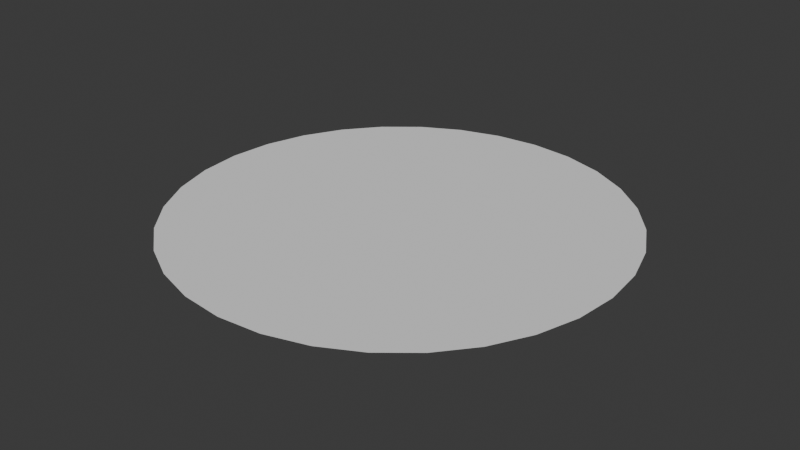 # Source: pratos.blend  (saved by Blender 4.4.32; exported with 4.5.12 LTS)
import bpy
from mathutils import Matrix  # noqa: F401  (used for matrix-valued properties, if any)

bpy.ops.wm.read_factory_settings(use_empty=True)
scene = bpy.context.scene
scene.name = 'Scene'

# ---- collections
col_collection = bpy.data.collections.new('Collection'); scene.collection.children.link(col_collection)

# ---- world
world_world = bpy.data.worlds.new('World'); scene.world = world_world
world_world.use_nodes = True; world_world.node_tree.nodes.clear()
_N = world_world.node_tree.nodes; _L = world_world.node_tree.links
n0 = _N.new('ShaderNodeOutputWorld'); n0.name = 'World Output'; n0.location = (300, 300)
n1 = _N.new('ShaderNodeBackground'); n1.name = 'Background'; n1.location = (10, 300)
n1.inputs[0].default_value = (0.05088, 0.05088, 0.05088, 1.0)
_L.new(n1.outputs[0], n0.inputs[0])
n0.is_active_output = True
world_world.color = (0.05088, 0.05088, 0.05088)
world_world.sun_shadow_jitter_overblur = 0.0

# ---- meshes
me_circle = bpy.data.meshes.new('Circle')
me_circle.from_pydata([(-1.883e-09, 0.8445, 0.0), (-0.1648, 0.8283, 0.0), (-0.3232, 0.7802, 0.0), (-0.4692, 0.7022, 0.0), (-0.5971, 0.5971, 0.0), (-0.7022, 0.4692, 0.0), (-0.7802, 0.3232, 0.0), (-0.8283, 0.1648, 0.0), (-0.8445, 2.317e-09, 0.0), (-0.8283, -0.1648, 0.0), (-0.7802, -0.3232, 0.0), (-0.7022, -0.4692, 0.0), (-0.5971, -0.5971, 0.0), (-0.4692, -0.7022, 0.0), (-0.3232, -0.7802, 0.0), (-0.1648, -0.8283, 0.0), (-1.883e-09, -0.8445, 0.0), (0.1648, -0.8283, 0.0), (0.3232, -0.7802, 0.0), (0.4692, -0.7022, 0.0), (0.5971, -0.5971, 0.0), (0.7022, -0.4692, 0.0), (0.7802, -0.3232, 0.0), (0.8283, -0.1648, 0.0), (0.8445, 2.317e-09, 0.0), (0.8283, 0.1648, 0.0), (0.7802, 0.3232, 0.0), (0.7022, 0.4692, 0.0), (0.5971, 0.5971, 0.0), (0.4692, 0.7022, 0.0), (0.3232, 0.7802, 0.0), (0.1648, 0.8283, 0.0), (-0.1951, 0.9808, 0.06516), (0.0, 1.0, 0.06516), (-0.3827, 0.9239, 0.06516), (-0.5556, 0.8315, 0.06516), (-0.7071, 0.7071, 0.06516), (-0.8315, 0.5556, 0.06516), (-0.9239, 0.3827, 0.06516), (-0.9808, 0.1951, 0.06516), (-1.0, 0.0, 0.06516), (-0.9808, -0.1951, 0.06516), (-0.9239, -0.3827, 0.06516), (-0.8315, -0.5556, 0.06516), (-0.7071, -0.7071, 0.06516), (-0.5556, -0.8315, 0.06516), (-0.3827, -0.9239, 0.06516), (-0.1951, -0.9808, 0.06516), (0.0, -1.0, 0.06516), (0.1951, -0.9808, 0.06516), (0.3827, -0.9239, 0.06516), (0.5556, -0.8315, 0.06516), (0.7071, -0.7071, 0.06516), (0.8315, -0.5556, 0.06516), (0.9239, -0.3827, 0.06516), (0.9808, -0.1951, 0.06516), (1.0, 0.0, 0.06516), (0.9808, 0.1951, 0.06516), (0.9239, 0.3827, 0.06516), (0.8315, 0.5556, 0.06516), (0.7071, 0.7071, 0.06516), (0.5556, 0.8315, 0.06516), (0.3827, 0.9239, 0.06516), (0.1951, 0.9808, 0.06516)], [], [(1, 0, 31, 30, 29, 28, 27, 26, 25, 24, 23, 22, 21, 20, 19, 18, 17, 16, 15, 14, 13, 12, 11, 10, 9, 8, 7, 6, 5, 4, 3, 2), (32, 34, 35, 36, 37, 38, 39, 40, 41, 42, 43, 44, 45, 46, 47, 48, 49, 50, 51, 52, 53, 54, 55, 56, 57, 58, 59, 60, 61, 62, 63, 33), (18, 19, 51, 50), (5, 6, 38, 37), (19, 20, 52, 51), (6, 7, 39, 38), (20, 21, 53, 52), (7, 8, 40, 39), (21, 22, 54, 53), (8, 9, 41, 40), (22, 23, 55, 54), (9, 10, 42, 41), (23, 24, 56, 55), (10, 11, 43, 42), (24, 25, 57, 56), (11, 12, 44, 43), (25, 26, 58, 57), (12, 13, 45, 44), (26, 27, 59, 58), (13, 14, 46, 45), (0, 1, 32, 33), (27, 28, 60, 59), (14, 15, 47, 46), (1, 2, 34, 32), (28, 29, 61, 60), (15, 16, 48, 47), (2, 3, 35, 34), (29, 30, 62, 61), (16, 17, 49, 48), (3, 4, 36, 35), (30, 31, 63, 62), (17, 18, 50, 49), (4, 5, 37, 36), (31, 0, 33, 63)])
_uv = me_circle.uv_layers.new(name='UVMap')
_uv.uv.foreach_set('vector', [0.0, 0.0, 0.0, 0.0, 0.0, 0.0, 0.0, 0.0, 0.0, 0.0, 0.0, 0.0, 0.0, 0.0, 0.0, 0.0, 0.0, 0.0, 0.0, 0.0, 0.0, 0.0, 0.0, 0.0, 0.0, 0.0, 0.0, 0.0, 0.0, 0.0, 0.0, 0.0, 0.0, 0.0, 0.0, 0.0, 0.0, 0.0, 0.0, 0.0, 0.0, 0.0, 0.0, 0.0, 0.0, 0.0, 0.0, 0.0, 0.0, 0.0, 0.0, 0.0, 0.0, 0.0, 0.0, 0.0, 0.0, 0.0, 0.0, 0.0, 0.0, 0.0, 0.0, 0.0, 0.0, 0.0, 0.0, 0.0, 0.0, 0.0, 0.0, 0.0, 0.0, 0.0, 0.0, 0.0, 0.0, 0.0, 0.0, 0.0, 0.0, 0.0, 0.0, 0.0, 0.0, 0.0, 0.0, 0.0, 0.0, 0.0, 0.0, 0.0, 0.0, 0.0, 0.0, 0.0, 0.0, 0.0, 0.0, 0.0, 0.0, 0.0, 0.0, 0.0, 0.0, 0.0, 0.0, 0.0, 0.0, 0.0, 0.0, 0.0, 0.0, 0.0, 0.0, 0.0, 0.0, 0.0, 0.0, 0.0, 0.0, 0.0, 0.0, 0.0, 0.0, 0.0, 0.0, 0.0, 0.0, 0.0, 0.0, 0.0, 0.0, 0.0, 0.0, 0.0, 0.0, 0.0, 0.0, 0.0, 0.0, 0.0, 0.0, 0.0, 0.0, 0.0, 0.0, 0.0, 0.0, 0.0, 0.0, 0.0, 0.0, 0.0, 0.0, 0.0, 0.0, 0.0, 0.0, 0.0, 0.0, 0.0, 0.0, 0.0, 0.0, 0.0, 0.0, 0.0, 0.0, 0.0, 0.0, 0.0, 0.0, 0.0, 0.0, 0.0, 0.0, 0.0, 0.0, 0.0, 0.0, 0.0, 0.0, 0.0, 0.0, 0.0, 0.0, 0.0, 0.0, 0.0, 0.0, 0.0, 0.0, 0.0, 0.0, 0.0, 0.0, 0.0, 0.0, 0.0, 0.0, 0.0, 0.0, 0.0, 0.0, 0.0, 0.0, 0.0, 0.0, 0.0, 0.0, 0.0, 0.0, 0.0, 0.0, 0.0, 0.0, 0.0, 0.0, 0.0, 0.0, 0.0, 0.0, 0.0, 0.0, 0.0, 0.0, 0.0, 0.0, 0.0, 0.0, 0.0, 0.0, 0.0, 0.0, 0.0, 0.0, 0.0, 0.0, 0.0, 0.0, 0.0, 0.0, 0.0, 0.0, 0.0, 0.0, 0.0, 0.0, 0.0, 0.0, 0.0, 0.0, 0.0, 0.0, 0.0, 0.0, 0.0, 0.0, 0.0, 0.0, 0.0, 0.0, 0.0, 0.0, 0.0, 0.0, 0.0, 0.0, 0.0, 0.0, 0.0, 0.0, 0.0, 0.0, 0.0, 0.0, 0.0, 0.0, 0.0, 0.0, 0.0, 0.0, 0.0, 0.0, 0.0, 0.0, 0.0, 0.0, 0.0, 0.0, 0.0, 0.0, 0.0, 0.0, 0.0, 0.0, 0.0, 0.0, 0.0, 0.0, 0.0, 0.0, 0.0, 0.0, 0.0, 0.0, 0.0, 0.0, 0.0, 0.0, 0.0, 0.0, 0.0, 0.0, 0.0, 0.0, 0.0, 0.0, 0.0, 0.0, 0.0, 0.0, 0.0, 0.0, 0.0, 0.0, 0.0, 0.0, 0.0, 0.0, 0.0, 0.0, 0.0, 0.0, 0.0, 0.0, 0.0, 0.0, 0.0, 0.0, 0.0, 0.0, 0.0, 0.0, 0.0, 0.0, 0.0, 0.0, 0.0, 0.0, 0.0, 0.0, 0.0, 0.0, 0.0, 0.0, 0.0, 0.0, 0.0, 0.0, 0.0, 0.0, 0.0, 0.0, 0.0, 0.0, 0.0, 0.0, 0.0, 0.0, 0.0, 0.0, 0.0, 0.0, 0.0, 0.0, 0.0, 0.0, 0.0, 0.0, 0.0, 0.0, 0.0])
me_circle.update()

# ---- objects
ob_circle = bpy.data.objects.new('Circle', me_circle)

# ---- transforms, parenting, visibility, modifiers, constraints
ob_circle.location = (0.0, 0.0, 0.0)

# ---- collection membership
col_collection.objects.link(ob_circle)

# ---- scene / render settings (as saved in the file)
scene.frame_start = 1; scene.frame_end = 250; scene.frame_set(1)
scene.render.engine = 'BLENDER_EEVEE_NEXT'
bpy.context.view_layer.update()

# ---- added for rendering (the .blend has no active camera and no usable light): camera, sun
cam_auto = bpy.data.cameras.new('AutoCamera')
cam_auto.lens = 50.0
cam_auto.sensor_width = 36.0
cam_auto.clip_end = 1000.0
ob_auto_camera = bpy.data.objects.new('AutoCamera', cam_auto)
scene.collection.objects.link(ob_auto_camera)
ob_auto_camera.location = (2.61762, -3.14115, 2.12668)
ob_auto_camera.rotation_euler = (1.09748, -7.21219e-08, 0.694738)
scene.camera = ob_auto_camera
light_auto_sun = bpy.data.lights.new('AutoSun', 'SUN')
light_auto_sun.energy = 3.0
light_auto_sun.angle = 0.0523599
ob_auto_sun = bpy.data.objects.new('AutoSun', light_auto_sun)
scene.collection.objects.link(ob_auto_sun)
ob_auto_sun.rotation_euler = (0.872665, 0.174533, 0.523599)
bpy.context.view_layer.update()
